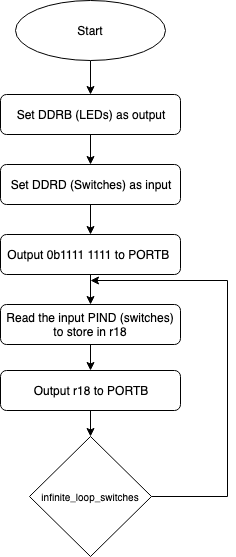

The diagram above was exported from draw.io. Its source (the exported page's mxGraphModel, read from the mxfile embedded in the PNG):
<mxGraphModel dx="778" dy="504" grid="1" gridSize="10" guides="1" tooltips="1" connect="1" arrows="1" fold="1" page="1" pageScale="1" pageWidth="827" pageHeight="1169" math="0" shadow="0">
  <root>
    <mxCell id="0" />
    <mxCell id="1" parent="0" />
    <mxCell id="XrgpoEFkwp757W5Qh8bG-16" style="edgeStyle=orthogonalEdgeStyle;rounded=0;orthogonalLoop=1;jettySize=auto;html=1;exitX=0.5;exitY=1;exitDx=0;exitDy=0;entryX=0.5;entryY=0;entryDx=0;entryDy=0;" edge="1" parent="1" source="XrgpoEFkwp757W5Qh8bG-2" target="XrgpoEFkwp757W5Qh8bG-4">
      <mxGeometry relative="1" as="geometry" />
    </mxCell>
    <mxCell id="XrgpoEFkwp757W5Qh8bG-2" value="Start" style="ellipse;whiteSpace=wrap;html=1;" vertex="1" parent="1">
      <mxGeometry x="328" y="80" width="150" height="60" as="geometry" />
    </mxCell>
    <mxCell id="XrgpoEFkwp757W5Qh8bG-24" style="edgeStyle=orthogonalEdgeStyle;rounded=0;orthogonalLoop=1;jettySize=auto;html=1;exitX=0.5;exitY=1;exitDx=0;exitDy=0;entryX=0.5;entryY=0;entryDx=0;entryDy=0;" edge="1" parent="1" source="XrgpoEFkwp757W5Qh8bG-4" target="XrgpoEFkwp757W5Qh8bG-21">
      <mxGeometry relative="1" as="geometry" />
    </mxCell>
    <mxCell id="XrgpoEFkwp757W5Qh8bG-4" value="Set DDRB (LEDs) as output" style="rounded=1;whiteSpace=wrap;html=1;" vertex="1" parent="1">
      <mxGeometry x="299" y="160" width="180" height="40" as="geometry" />
    </mxCell>
    <mxCell id="XrgpoEFkwp757W5Qh8bG-28" style="edgeStyle=orthogonalEdgeStyle;rounded=0;orthogonalLoop=1;jettySize=auto;html=1;exitX=0.5;exitY=1;exitDx=0;exitDy=0;entryX=0.5;entryY=0;entryDx=0;entryDy=0;" edge="1" parent="1" source="XrgpoEFkwp757W5Qh8bG-10" target="XrgpoEFkwp757W5Qh8bG-23">
      <mxGeometry relative="1" as="geometry" />
    </mxCell>
    <mxCell id="XrgpoEFkwp757W5Qh8bG-10" value="Output r18 to PORTB" style="rounded=1;whiteSpace=wrap;html=1;" vertex="1" parent="1">
      <mxGeometry x="299" y="436" width="180" height="40" as="geometry" />
    </mxCell>
    <mxCell id="XrgpoEFkwp757W5Qh8bG-27" style="edgeStyle=orthogonalEdgeStyle;rounded=0;orthogonalLoop=1;jettySize=auto;html=1;exitX=0.5;exitY=1;exitDx=0;exitDy=0;entryX=0.5;entryY=0;entryDx=0;entryDy=0;" edge="1" parent="1" source="XrgpoEFkwp757W5Qh8bG-15" target="XrgpoEFkwp757W5Qh8bG-10">
      <mxGeometry relative="1" as="geometry" />
    </mxCell>
    <mxCell id="XrgpoEFkwp757W5Qh8bG-15" value="Read the input PIND (switches) to store in r18" style="rounded=1;whiteSpace=wrap;html=1;" vertex="1" parent="1">
      <mxGeometry x="299" y="370" width="180" height="40" as="geometry" />
    </mxCell>
    <mxCell id="XrgpoEFkwp757W5Qh8bG-25" style="edgeStyle=orthogonalEdgeStyle;rounded=0;orthogonalLoop=1;jettySize=auto;html=1;exitX=0.5;exitY=1;exitDx=0;exitDy=0;entryX=0.5;entryY=0;entryDx=0;entryDy=0;" edge="1" parent="1" source="XrgpoEFkwp757W5Qh8bG-21" target="XrgpoEFkwp757W5Qh8bG-22">
      <mxGeometry relative="1" as="geometry" />
    </mxCell>
    <mxCell id="XrgpoEFkwp757W5Qh8bG-21" value="Set DDRD (Switches) as input" style="rounded=1;whiteSpace=wrap;html=1;" vertex="1" parent="1">
      <mxGeometry x="299" y="230" width="180" height="40" as="geometry" />
    </mxCell>
    <mxCell id="XrgpoEFkwp757W5Qh8bG-26" style="edgeStyle=orthogonalEdgeStyle;rounded=0;orthogonalLoop=1;jettySize=auto;html=1;exitX=0.5;exitY=1;exitDx=0;exitDy=0;entryX=0.5;entryY=0;entryDx=0;entryDy=0;" edge="1" parent="1" source="XrgpoEFkwp757W5Qh8bG-22" target="XrgpoEFkwp757W5Qh8bG-15">
      <mxGeometry relative="1" as="geometry" />
    </mxCell>
    <mxCell id="XrgpoEFkwp757W5Qh8bG-22" value="Output 0b1111 1111 to PORTB&amp;nbsp;" style="rounded=1;whiteSpace=wrap;html=1;" vertex="1" parent="1">
      <mxGeometry x="299" y="300" width="180" height="40" as="geometry" />
    </mxCell>
    <mxCell id="XrgpoEFkwp757W5Qh8bG-36" style="edgeStyle=orthogonalEdgeStyle;rounded=0;orthogonalLoop=1;jettySize=auto;html=1;exitX=1;exitY=0.5;exitDx=0;exitDy=0;endArrow=classic;endFill=1;" edge="1" parent="1" source="XrgpoEFkwp757W5Qh8bG-23">
      <mxGeometry relative="1" as="geometry">
        <mxPoint x="403" y="360" as="targetPoint" />
        <Array as="points">
          <mxPoint x="540" y="576" />
          <mxPoint x="540" y="360" />
        </Array>
      </mxGeometry>
    </mxCell>
    <mxCell id="XrgpoEFkwp757W5Qh8bG-23" value="&lt;font style=&quot;font-size: 10px&quot;&gt;infinite_loop_switches&lt;/font&gt;" style="rhombus;whiteSpace=wrap;html=1;" vertex="1" parent="1">
      <mxGeometry x="328" y="502" width="122" height="120" as="geometry" />
    </mxCell>
  </root>
</mxGraphModel>